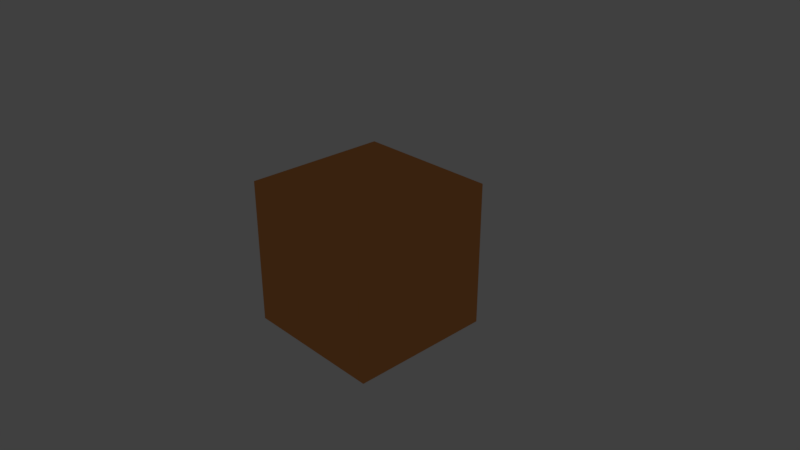 # Source: fl8-1_models.blend  (saved by Blender 2.79.0; exported with 4.5.12 LTS)
import bpy
from mathutils import Matrix  # noqa: F401  (used for matrix-valued properties, if any)

bpy.ops.wm.read_factory_settings(use_empty=True)
scene = bpy.context.scene
scene.name = 'Scene'

# ---- collections
col_collection_1 = bpy.data.collections.new('Collection 1'); scene.collection.children.link(col_collection_1)
col_collection_1.hide_render = True
col_collection_1.hide_viewport = True
col_collection_2 = bpy.data.collections.new('Collection 2'); scene.collection.children.link(col_collection_2)
col_collection_2.hide_render = True
col_collection_2.hide_viewport = True
col_collection_3 = bpy.data.collections.new('Collection 3'); scene.collection.children.link(col_collection_3)

# ---- materials (node trees are filled in below, after node groups)
mat_greenmaterial = bpy.data.materials.new('GreenMaterial')
mat_greenmaterial.alpha_threshold = 0.0
mat_greenmaterial.diffuse_color = (0.177, 0.8, 0.1638, 1.0)
mat_greenmaterial.roughness = 0.5
mat_bluematerial = bpy.data.materials.new('BlueMaterial')
mat_bluematerial.alpha_threshold = 0.0
mat_bluematerial.diffuse_color = (0.8, 0.187, 0.1678, 1.0)
mat_bluematerial.roughness = 0.5
mat_redmaterial = bpy.data.materials.new('RedMaterial')
mat_redmaterial.alpha_threshold = 0.0
mat_redmaterial.diffuse_color = (0.8, 0.05615, 0.7112, 1.0)
mat_redmaterial.roughness = 0.5
mat_fronttopmaterial = bpy.data.materials.new('FrontTopMaterial')
mat_fronttopmaterial.alpha_threshold = 0.0
mat_fronttopmaterial.diffuse_color = (0.3671, 0.1007, 0.8, 1.0)
mat_fronttopmaterial.roughness = 0.5
mat_frontdownmaterial = bpy.data.materials.new('FrontDownMaterial')
mat_frontdownmaterial.alpha_threshold = 0.0
mat_frontdownmaterial.diffuse_color = (0.3595, 0.8, 0.09362, 1.0)
mat_frontdownmaterial.roughness = 0.5
mat_lefttopmaterial = bpy.data.materials.new('LeftTopMaterial')
mat_lefttopmaterial.alpha_threshold = 0.0
mat_lefttopmaterial.diffuse_color = (0.8, 0.3246, 0.1102, 1.0)
mat_lefttopmaterial.roughness = 0.5
mat_leftdownmaterial = bpy.data.materials.new('LeftDownMaterial')
mat_leftdownmaterial.alpha_threshold = 0.0
mat_leftdownmaterial.diffuse_color = (0.1348, 0.3831, 0.8, 1.0)
mat_leftdownmaterial.roughness = 0.5
mat_righttopmaterial = bpy.data.materials.new('RightTopMaterial')
mat_righttopmaterial.alpha_threshold = 0.0
mat_righttopmaterial.diffuse_color = (0.02118, 0.8, 0.3759, 1.0)
mat_righttopmaterial.roughness = 0.5
mat_rightdownmaterial_001 = bpy.data.materials.new('RightDownMaterial.001')
mat_rightdownmaterial_001.alpha_threshold = 0.0
mat_rightdownmaterial_001.diffuse_color = (0.8, 0.09697, 0.3285, 1.0)
mat_rightdownmaterial_001.roughness = 0.5
mat_backtopmaterial = bpy.data.materials.new('BackTopMaterial')
mat_backtopmaterial.alpha_threshold = 0.0
mat_backtopmaterial.diffuse_color = (0.8, 0.0195, 0.1305, 1.0)
mat_backtopmaterial.roughness = 0.5
mat_rightdownmaterial = bpy.data.materials.new('RightDownMaterial')
mat_rightdownmaterial.alpha_threshold = 0.0
mat_rightdownmaterial.diffuse_color = (0.1883, 0.7771, 0.8, 1.0)
mat_rightdownmaterial.roughness = 0.5
mat_bottomtopmaterial = bpy.data.materials.new('BottomTopMaterial')
mat_bottomtopmaterial.alpha_threshold = 0.0
mat_bottomtopmaterial.diffuse_color = (0.6792, 0.8, 0.02204, 1.0)
mat_bottomtopmaterial.roughness = 0.5
mat_bottomdownmaterial = bpy.data.materials.new('BottomDownMaterial')
mat_bottomdownmaterial.alpha_threshold = 0.0
mat_bottomdownmaterial.diffuse_color = (0.04656, 0.1148, 0.8, 1.0)
mat_bottomdownmaterial.roughness = 0.5
mat_toptopmaterial = bpy.data.materials.new('TopTopMaterial')
mat_toptopmaterial.alpha_threshold = 0.0
mat_toptopmaterial.diffuse_color = (0.0091, 0.8, 0.009871, 1.0)
mat_toptopmaterial.roughness = 0.5
mat_topdownmaterial = bpy.data.materials.new('TopDownMaterial')
mat_topdownmaterial.alpha_threshold = 0.0
mat_topdownmaterial.diffuse_color = (0.8, 0.6636, 0.4249, 1.0)
mat_topdownmaterial.roughness = 0.5
mat_wholecubematerial = bpy.data.materials.new('WholeCubeMaterial')
mat_wholecubematerial.alpha_threshold = 0.0
mat_wholecubematerial.diffuse_color = (0.8, 0.3155, 0.09086, 1.0)
mat_wholecubematerial.roughness = 0.5
mat_onetrianglematerial = bpy.data.materials.new('OneTriangleMaterial')
mat_onetrianglematerial.alpha_threshold = 0.0
mat_onetrianglematerial.diffuse_color = (0.1004, 0.8, 0.05785, 1.0)
mat_onetrianglematerial.roughness = 0.5

# ---- material node trees
mat_greenmaterial.use_nodes = True; mat_greenmaterial.node_tree.nodes.clear()
_N = mat_greenmaterial.node_tree.nodes; _L = mat_greenmaterial.node_tree.links
n0 = _N.new('ShaderNodeOutputMaterial'); n0.name = 'Material Output'; n0.location = (300, 300)
n1 = _N.new('ShaderNodeBsdfDiffuse'); n1.name = 'Diffuse BSDF'; n1.location = (10, 300)
n1.inputs[0].default_value = (0.177, 0.8, 0.1638, 1.0)
_L.new(n1.outputs[0], n0.inputs[0])
n0.is_active_output = True
mat_bluematerial.use_nodes = True; mat_bluematerial.node_tree.nodes.clear()
_N = mat_bluematerial.node_tree.nodes; _L = mat_bluematerial.node_tree.links
n0 = _N.new('ShaderNodeOutputMaterial'); n0.name = 'Material Output'; n0.location = (300, 300)
n1 = _N.new('ShaderNodeBsdfDiffuse'); n1.name = 'Diffuse BSDF'; n1.location = (10, 300)
n1.inputs[0].default_value = (0.8, 0.187, 0.1678, 1.0)
_L.new(n1.outputs[0], n0.inputs[0])
n0.is_active_output = True
mat_redmaterial.use_nodes = True; mat_redmaterial.node_tree.nodes.clear()
_N = mat_redmaterial.node_tree.nodes; _L = mat_redmaterial.node_tree.links
n0 = _N.new('ShaderNodeOutputMaterial'); n0.name = 'Material Output'; n0.location = (300, 300)
n1 = _N.new('ShaderNodeBsdfDiffuse'); n1.name = 'Diffuse BSDF'; n1.location = (10, 300)
n1.inputs[0].default_value = (0.8, 0.05615, 0.7112, 1.0)
_L.new(n1.outputs[0], n0.inputs[0])
n0.is_active_output = True
mat_fronttopmaterial.use_nodes = True; mat_fronttopmaterial.node_tree.nodes.clear()
_N = mat_fronttopmaterial.node_tree.nodes; _L = mat_fronttopmaterial.node_tree.links
n0 = _N.new('ShaderNodeOutputMaterial'); n0.name = 'Material Output'; n0.location = (300, 300)
n1 = _N.new('ShaderNodeBsdfDiffuse'); n1.name = 'Diffuse BSDF'; n1.location = (10, 300)
n1.inputs[0].default_value = (0.3671, 0.1007, 0.8, 1.0)
_L.new(n1.outputs[0], n0.inputs[0])
n0.is_active_output = True
mat_frontdownmaterial.use_nodes = True; mat_frontdownmaterial.node_tree.nodes.clear()
_N = mat_frontdownmaterial.node_tree.nodes; _L = mat_frontdownmaterial.node_tree.links
n0 = _N.new('ShaderNodeOutputMaterial'); n0.name = 'Material Output'; n0.location = (300, 300)
n1 = _N.new('ShaderNodeBsdfDiffuse'); n1.name = 'Diffuse BSDF'; n1.location = (10, 300)
n1.inputs[0].default_value = (0.3595, 0.8, 0.09362, 1.0)
_L.new(n1.outputs[0], n0.inputs[0])
n0.is_active_output = True
mat_lefttopmaterial.use_nodes = True; mat_lefttopmaterial.node_tree.nodes.clear()
_N = mat_lefttopmaterial.node_tree.nodes; _L = mat_lefttopmaterial.node_tree.links
n0 = _N.new('ShaderNodeOutputMaterial'); n0.name = 'Material Output'; n0.location = (300, 300)
n1 = _N.new('ShaderNodeBsdfDiffuse'); n1.name = 'Diffuse BSDF'; n1.location = (10, 300)
n1.inputs[0].default_value = (0.8, 0.3246, 0.1102, 1.0)
_L.new(n1.outputs[0], n0.inputs[0])
n0.is_active_output = True
mat_leftdownmaterial.use_nodes = True; mat_leftdownmaterial.node_tree.nodes.clear()
_N = mat_leftdownmaterial.node_tree.nodes; _L = mat_leftdownmaterial.node_tree.links
n0 = _N.new('ShaderNodeOutputMaterial'); n0.name = 'Material Output'; n0.location = (300, 300)
n1 = _N.new('ShaderNodeBsdfDiffuse'); n1.name = 'Diffuse BSDF'; n1.location = (10, 300)
n1.inputs[0].default_value = (0.1348, 0.3831, 0.8, 1.0)
_L.new(n1.outputs[0], n0.inputs[0])
n0.is_active_output = True
mat_righttopmaterial.use_nodes = True; mat_righttopmaterial.node_tree.nodes.clear()
_N = mat_righttopmaterial.node_tree.nodes; _L = mat_righttopmaterial.node_tree.links
n0 = _N.new('ShaderNodeOutputMaterial'); n0.name = 'Material Output'; n0.location = (300, 300)
n1 = _N.new('ShaderNodeBsdfDiffuse'); n1.name = 'Diffuse BSDF'; n1.location = (10, 300)
n1.inputs[0].default_value = (0.02118, 0.8, 0.3759, 1.0)
_L.new(n1.outputs[0], n0.inputs[0])
n0.is_active_output = True
mat_rightdownmaterial_001.use_nodes = True; mat_rightdownmaterial_001.node_tree.nodes.clear()
_N = mat_rightdownmaterial_001.node_tree.nodes; _L = mat_rightdownmaterial_001.node_tree.links
n0 = _N.new('ShaderNodeOutputMaterial'); n0.name = 'Material Output'; n0.location = (300, 300)
n1 = _N.new('ShaderNodeBsdfDiffuse'); n1.name = 'Diffuse BSDF'; n1.location = (10, 300)
n1.inputs[0].default_value = (0.8, 0.09697, 0.3285, 1.0)
_L.new(n1.outputs[0], n0.inputs[0])
n0.is_active_output = True
mat_backtopmaterial.use_nodes = True; mat_backtopmaterial.node_tree.nodes.clear()
_N = mat_backtopmaterial.node_tree.nodes; _L = mat_backtopmaterial.node_tree.links
n0 = _N.new('ShaderNodeOutputMaterial'); n0.name = 'Material Output'; n0.location = (300, 300)
n1 = _N.new('ShaderNodeBsdfDiffuse'); n1.name = 'Diffuse BSDF'; n1.location = (10, 300)
n1.inputs[0].default_value = (0.8, 0.0195, 0.1305, 1.0)
_L.new(n1.outputs[0], n0.inputs[0])
n0.is_active_output = True
mat_rightdownmaterial.use_nodes = True; mat_rightdownmaterial.node_tree.nodes.clear()
_N = mat_rightdownmaterial.node_tree.nodes; _L = mat_rightdownmaterial.node_tree.links
n0 = _N.new('ShaderNodeOutputMaterial'); n0.name = 'Material Output'; n0.location = (300, 300)
n1 = _N.new('ShaderNodeBsdfDiffuse'); n1.name = 'Diffuse BSDF'; n1.location = (10, 300)
n1.inputs[0].default_value = (0.1883, 0.7771, 0.8, 1.0)
_L.new(n1.outputs[0], n0.inputs[0])
n0.is_active_output = True
mat_bottomtopmaterial.use_nodes = True; mat_bottomtopmaterial.node_tree.nodes.clear()
_N = mat_bottomtopmaterial.node_tree.nodes; _L = mat_bottomtopmaterial.node_tree.links
n0 = _N.new('ShaderNodeOutputMaterial'); n0.name = 'Material Output'; n0.location = (300, 300)
n1 = _N.new('ShaderNodeBsdfDiffuse'); n1.name = 'Diffuse BSDF'; n1.location = (10, 300)
n1.inputs[0].default_value = (0.6792, 0.8, 0.02204, 1.0)
_L.new(n1.outputs[0], n0.inputs[0])
n0.is_active_output = True
mat_bottomdownmaterial.use_nodes = True; mat_bottomdownmaterial.node_tree.nodes.clear()
_N = mat_bottomdownmaterial.node_tree.nodes; _L = mat_bottomdownmaterial.node_tree.links
n0 = _N.new('ShaderNodeOutputMaterial'); n0.name = 'Material Output'; n0.location = (300, 300)
n1 = _N.new('ShaderNodeBsdfDiffuse'); n1.name = 'Diffuse BSDF'; n1.location = (10, 300)
n1.inputs[0].default_value = (0.04656, 0.1148, 0.8, 1.0)
_L.new(n1.outputs[0], n0.inputs[0])
n0.is_active_output = True
mat_toptopmaterial.use_nodes = True; mat_toptopmaterial.node_tree.nodes.clear()
_N = mat_toptopmaterial.node_tree.nodes; _L = mat_toptopmaterial.node_tree.links
n0 = _N.new('ShaderNodeOutputMaterial'); n0.name = 'Material Output'; n0.location = (300, 300)
n1 = _N.new('ShaderNodeBsdfDiffuse'); n1.name = 'Diffuse BSDF'; n1.location = (10, 300)
n1.inputs[0].default_value = (0.0091, 0.8, 0.009871, 1.0)
_L.new(n1.outputs[0], n0.inputs[0])
n0.is_active_output = True
mat_topdownmaterial.use_nodes = True; mat_topdownmaterial.node_tree.nodes.clear()
_N = mat_topdownmaterial.node_tree.nodes; _L = mat_topdownmaterial.node_tree.links
n0 = _N.new('ShaderNodeOutputMaterial'); n0.name = 'Material Output'; n0.location = (300, 300)
n1 = _N.new('ShaderNodeBsdfDiffuse'); n1.name = 'Diffuse BSDF'; n1.location = (10, 300)
n1.inputs[0].default_value = (0.8, 0.6636, 0.4249, 1.0)
_L.new(n1.outputs[0], n0.inputs[0])
n0.is_active_output = True
mat_wholecubematerial.use_nodes = True; mat_wholecubematerial.node_tree.nodes.clear()
_N = mat_wholecubematerial.node_tree.nodes; _L = mat_wholecubematerial.node_tree.links
n0 = _N.new('ShaderNodeOutputMaterial'); n0.name = 'Material Output'; n0.location = (300, 300)
n1 = _N.new('ShaderNodeBsdfDiffuse'); n1.name = 'Diffuse BSDF'; n1.location = (10, 300)
n1.inputs[0].default_value = (0.8, 0.3155, 0.09086, 1.0)
_L.new(n1.outputs[0], n0.inputs[0])
n0.is_active_output = True
mat_onetrianglematerial.use_nodes = True; mat_onetrianglematerial.node_tree.nodes.clear()
_N = mat_onetrianglematerial.node_tree.nodes; _L = mat_onetrianglematerial.node_tree.links
n0 = _N.new('ShaderNodeOutputMaterial'); n0.name = 'Material Output'; n0.location = (300, 300)
n1 = _N.new('ShaderNodeBsdfDiffuse'); n1.name = 'Diffuse BSDF'; n1.location = (10, 300)
n1.inputs[0].default_value = (0.1004, 0.8, 0.05785, 1.0)
_L.new(n1.outputs[0], n0.inputs[0])
n0.is_active_output = True

# ---- world
world_world = bpy.data.worlds.new('World'); scene.world = world_world
world_world.color = (0.05088, 0.05088, 0.05088)
world_world.use_sun_shadow = False
world_world.sun_shadow_jitter_overblur = 0.0
world_world.cycles.sampling_method = 'MANUAL'

# ---- cameras
cam_camera = bpy.data.cameras.new('Camera')
cam_camera.clip_end = 100.0
cam_camera.lens = 35.0
cam_camera.sensor_width = 32.0
cam_camera.sensor_height = 18.0
cam_camera.ortho_scale = 7.314
cam_camera.dof.focus_distance = 0.0

# ---- lights
light_lamp = bpy.data.lights.new('Lamp', 'POINT')
light_lamp.transmission_factor = 0.0
light_lamp.cutoff_distance = 30.0
light_lamp.energy = 100.0
light_lamp.shadow_buffer_clip_start = 1.001
light_lamp.shadow_soft_size = 0.1
light_lamp.shadow_maximum_resolution = 0.006
light_lamp.use_absolute_resolution = True

# ---- meshes
me_plane_001 = bpy.data.meshes.new('Plane.001')
me_plane_001.from_pydata([(-0.5, -0.5, -5.96e-08), (0.5, -0.5, -5.96e-08), (-0.5, 0.5, 5.96e-08), (0.5, 0.5, 5.96e-08), (0.5, -0.5, -1.0)], [], [(1, 2, 0), (3, 1, 4), (1, 3, 2)])
me_plane_001.polygons.foreach_set('material_index', [0, 2, 1])
me_plane_001.materials.append(mat_greenmaterial)
me_plane_001.materials.append(mat_bluematerial)
me_plane_001.materials.append(mat_redmaterial)
me_plane_001.use_remesh_preserve_volume = False
me_plane_001.use_remesh_preserve_attributes = False
me_plane_001.use_mirror_vertex_groups = False
me_plane_001.update()
me_cube = bpy.data.meshes.new('Cube')
me_cube.from_pydata([(-1.0, -1.0, -1.0), (-1.0, -1.0, 1.0), (-1.0, 1.0, -1.0), (-1.0, 1.0, 1.0), (1.0, -1.0, -1.0), (1.0, -1.0, 1.0), (1.0, 1.0, -1.0), (1.0, 1.0, 1.0)], [], [(1, 2, 0), (3, 6, 2), (7, 4, 6), (5, 0, 4), (6, 0, 2), (3, 5, 7), (1, 3, 2), (3, 7, 6), (7, 5, 4), (5, 1, 0), (6, 4, 0), (3, 1, 5)])
me_cube.polygons.foreach_set('material_index', [3, 10, 4, 9, 6, 0, 2, 11, 5, 8, 7, 1])
me_cube.materials.append(mat_fronttopmaterial)
me_cube.materials.append(mat_frontdownmaterial)
me_cube.materials.append(mat_lefttopmaterial)
me_cube.materials.append(mat_leftdownmaterial)
me_cube.materials.append(mat_righttopmaterial)
me_cube.materials.append(mat_rightdownmaterial_001)
me_cube.materials.append(mat_backtopmaterial)
me_cube.materials.append(mat_rightdownmaterial)
me_cube.materials.append(mat_bottomtopmaterial)
me_cube.materials.append(mat_bottomdownmaterial)
me_cube.materials.append(mat_toptopmaterial)
me_cube.materials.append(mat_topdownmaterial)
me_cube.use_remesh_preserve_volume = False
me_cube.use_remesh_preserve_attributes = False
me_cube.use_mirror_vertex_groups = False
me_cube.update()
me_cube_001 = bpy.data.meshes.new('Cube.001')
me_cube_001.from_pydata([(-1.0, -1.0, -1.0), (-1.0, -1.0, 1.0), (-1.0, 1.0, -1.0), (-1.0, 1.0, 1.0), (1.0, -1.0, -1.0), (1.0, -1.0, 1.0), (1.0, 1.0, -1.0), (1.0, 1.0, 1.0)], [], [(1, 2, 0), (3, 6, 2), (7, 4, 6), (5, 0, 4), (6, 0, 2), (3, 5, 7), (1, 3, 2), (3, 7, 6), (7, 5, 4), (5, 1, 0), (6, 4, 0), (3, 1, 5)])
me_cube_001.polygons.foreach_set('material_index', [0, 0, 0, 0, 0, 1, 0, 0, 0, 0, 0, 0])
me_cube_001.materials.append(mat_wholecubematerial)
me_cube_001.materials.append(mat_onetrianglematerial)
me_cube_001.use_remesh_preserve_volume = False
me_cube_001.use_remesh_preserve_attributes = False
me_cube_001.use_mirror_vertex_groups = False
me_cube_001.update()

# ---- objects
ob_plane = bpy.data.objects.new('Plane', me_plane_001)
ob_lamp = bpy.data.objects.new('Lamp', light_lamp)
ob_camera = bpy.data.objects.new('Camera', cam_camera)
ob_cube = bpy.data.objects.new('Cube', me_cube)
ob_cube_001 = bpy.data.objects.new('Cube.001', me_cube_001)

# ---- transforms, parenting, visibility, modifiers, constraints
ob_plane.location = (0.0, 0.0, 0.0)
ob_plane.rotation_euler = (1.571, 0.0, 0.0)
ob_plane.lineart.crease_threshold = 0.0
ob_lamp.location = (4.076, 1.005, 5.904)
ob_lamp.rotation_euler = (0.6503, 0.05522, 1.866)
ob_lamp.lock_rotations_4d = False
ob_lamp.empty_display_type = 'ARROWS'
ob_lamp.color = (0.0, 0.0, 0.0, 0.0)
ob_lamp.lineart.crease_threshold = 0.0
ob_camera.location = (7.481, -6.508, 5.344)
ob_camera.rotation_euler = (1.109, 0.0, 0.8149)
ob_camera.lock_rotations_4d = False
ob_camera.empty_display_type = 'ARROWS'
ob_camera.color = (0.0, 0.0, 0.0, 0.0)
ob_camera.display_type = 'WIRE'
ob_camera.lineart.crease_threshold = 0.0
ob_cube.location = (0.0, 0.0, 0.0)
ob_cube.rotation_euler = (1.571, 0.0, 0.0)
ob_cube.lineart.crease_threshold = 0.0
ob_cube_001.location = (0.0, 0.0, 0.0)
ob_cube_001.rotation_euler = (1.571, 0.0, 3.142)
ob_cube_001.lineart.crease_threshold = 0.0

# ---- collection membership
col_collection_1.objects.link(ob_plane)
col_collection_1.objects.link(ob_lamp)
col_collection_1.objects.link(ob_camera)
col_collection_2.objects.link(ob_cube)
col_collection_3.objects.link(ob_cube_001)

# ---- scene / render settings (as saved in the file)
scene.camera = ob_camera
scene.frame_start = 1; scene.frame_end = 250; scene.frame_set(1)
scene.render.engine = 'CYCLES'
scene.render.resolution_percentage = 50
scene.render.dither_intensity = 0.0
scene.cycles.use_denoising = False
scene.cycles.samples = 128
scene.cycles.sampling_pattern = 'TABULATED_SOBOL'
scene.cycles.use_adaptive_sampling = False
scene.cycles.use_light_tree = False
scene.cycles.blur_glossy = 0.0
scene.cycles.sample_clamp_indirect = 0.0
scene.view_settings.view_transform = 'Standard'
bpy.context.view_layer.update()
